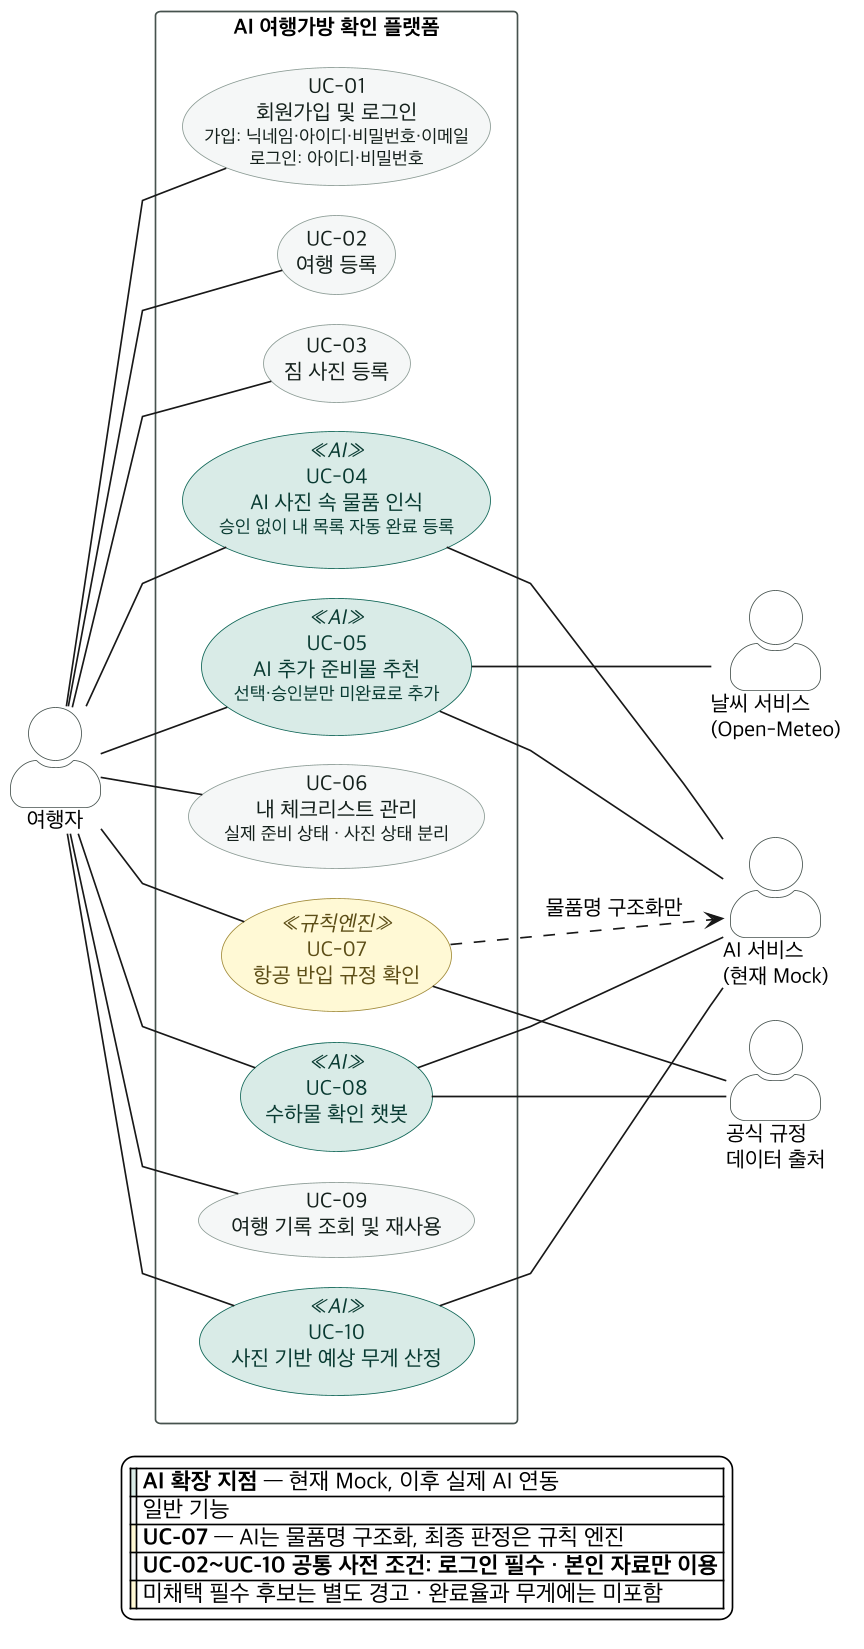

The diagram above was rendered by PlantUML. Its source (embedded in the PNG):
@startuml 02-usecase
' AI 여행가방 확인 플랫폼 — Use-Case 다이어그램
' 출처: docs/02-use-case.md · 2026-09-03 사진 자동 등록·추천 채택 개정
' UC-01~UC-10은 F-01~F-10과 1:1로 대응한다.
' UC-01 로그인 필수 확정 — UC-02~UC-10은 인증된 여행자의 기능이다.

left to right direction
skinparam backgroundColor #FFFFFF
skinparam dpi 160
skinparam shadowing false
skinparam linetype polyline
skinparam nodesep 18
skinparam ranksep 32
skinparam defaultFontName "Apple SD Gothic Neo"
skinparam defaultFontSize 13
skinparam actorStyle awesome

skinparam usecase {
  BackgroundColor #F5F7F6
  BorderColor #8A9A94
  FontColor #14201C
  BackgroundColor<<AI>> #D9EAE6
  BorderColor<<AI>> #0D6455
  FontColor<<AI>> #093B32
  BackgroundColor<<규칙엔진>> #FFF8D5
  BorderColor<<규칙엔진>> #A08B3C
  FontColor<<규칙엔진>> #5C4E17
  BackgroundColor<<제외>> #EFEFEF
  BorderColor<<제외>> #BBBBBB
  FontColor<<제외>> #8C8C8C
}
skinparam actor {
  BackgroundColor #FFFFFF
  BorderColor #46524E
}
skinparam rectangle {
  BorderColor #46524E
  FontStyle bold
}

actor "여행자" as TRAVELER

rectangle "AI 여행가방 확인 플랫폼" {
  usecase "UC-01\n회원가입 및 로그인\n<size:11>가입: 닉네임·아이디·비밀번호·이메일</size>\n<size:11>로그인: 아이디·비밀번호</size>" as UC01
  usecase "UC-02\n여행 등록" as UC02
  usecase "UC-03\n짐 사진 등록" as UC03
  usecase "UC-04\nAI 사진 속 물품 인식\n<size:11>승인 없이 내 목록 자동 완료 등록</size>" as UC04 <<AI>>
  usecase "UC-05\nAI 추가 준비물 추천\n<size:11>선택·승인분만 미완료로 추가</size>" as UC05 <<AI>>
  usecase "UC-06\n내 체크리스트 관리\n<size:11>실제 준비 상태 · 사진 상태 분리</size>" as UC06
  usecase "UC-07\n항공 반입 규정 확인" as UC07 <<규칙엔진>>
  usecase "UC-08\n수하물 확인 챗봇" as UC08 <<AI>>
  usecase "UC-09\n여행 기록 조회 및 재사용" as UC09
  usecase "UC-10\n사진 기반 예상 무게 산정" as UC10 <<AI>>

}

actor "AI 서비스\n(현재 Mock)" as AI
actor "날씨 서비스\n(Open-Meteo)" as WEATHER
actor "공식 규정\n데이터 출처" as RULES

TRAVELER -- UC01
TRAVELER -- UC02
TRAVELER -- UC03
TRAVELER -- UC04
TRAVELER -- UC05
TRAVELER -- UC06
TRAVELER -- UC07
TRAVELER -- UC08
TRAVELER -- UC09
TRAVELER -- UC10

UC04 -- AI
UC05 -- AI
UC07 ..> AI : 물품명 구조화만
UC08 -- AI
UC10 -- AI
UC05 -- WEATHER
UC07 -- RULES
UC08 -- RULES

legend bottom
  |<#D9EAE6>| **AI 확장 지점** — 현재 Mock, 이후 실제 AI 연동 |
  |<#F5F7F6>| 일반 기능 |
  |<#FFF8D5>| **UC-07** — AI는 물품명 구조화, 최종 판정은 규칙 엔진 |
  |<#F5F7F6>| **UC-02~UC-10 공통 사전 조건: 로그인 필수 · 본인 자료만 이용** |
  |<#FFF8D5>| 미채택 필수 후보는 별도 경고 · 완료율과 무게에는 미포함 |
endlegend
@enduml